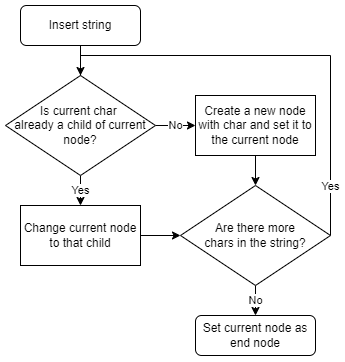

The diagram above was exported from draw.io. Its source (the exported page's mxGraphModel, read from the mxfile embedded in the PNG):
<mxGraphModel dx="841" dy="554" grid="1" gridSize="10" guides="1" tooltips="1" connect="1" arrows="1" fold="1" page="1" pageScale="1" pageWidth="827" pageHeight="1169" math="0" shadow="0">
  <root>
    <mxCell id="WIyWlLk6GJQsqaUBKTNV-0" />
    <mxCell id="WIyWlLk6GJQsqaUBKTNV-1" parent="WIyWlLk6GJQsqaUBKTNV-0" />
    <mxCell id="TXDtTbh8vaeMrqbfXI29-22" style="edgeStyle=orthogonalEdgeStyle;rounded=0;orthogonalLoop=1;jettySize=auto;html=1;" parent="WIyWlLk6GJQsqaUBKTNV-1" source="WIyWlLk6GJQsqaUBKTNV-3" edge="1">
      <mxGeometry relative="1" as="geometry">
        <mxPoint x="220" y="280" as="targetPoint" />
      </mxGeometry>
    </mxCell>
    <mxCell id="WIyWlLk6GJQsqaUBKTNV-3" value="Insert string" style="rounded=1;whiteSpace=wrap;html=1;fontSize=12;glass=0;strokeWidth=1;shadow=0;" parent="WIyWlLk6GJQsqaUBKTNV-1" vertex="1">
      <mxGeometry x="160" y="190" width="120" height="40" as="geometry" />
    </mxCell>
    <mxCell id="TXDtTbh8vaeMrqbfXI29-15" value="No" style="edgeStyle=orthogonalEdgeStyle;rounded=0;orthogonalLoop=1;jettySize=auto;html=1;" parent="WIyWlLk6GJQsqaUBKTNV-1" source="TXDtTbh8vaeMrqbfXI29-5" target="TXDtTbh8vaeMrqbfXI29-9" edge="1">
      <mxGeometry relative="1" as="geometry" />
    </mxCell>
    <mxCell id="TXDtTbh8vaeMrqbfXI29-16" value="Yes" style="edgeStyle=orthogonalEdgeStyle;rounded=0;orthogonalLoop=1;jettySize=auto;html=1;entryX=0.5;entryY=0;entryDx=0;entryDy=0;" parent="WIyWlLk6GJQsqaUBKTNV-1" source="TXDtTbh8vaeMrqbfXI29-5" target="TXDtTbh8vaeMrqbfXI29-12" edge="1">
      <mxGeometry relative="1" as="geometry" />
    </mxCell>
    <mxCell id="TXDtTbh8vaeMrqbfXI29-5" value="Is current char&amp;nbsp;&lt;div&gt;already a child of current node?&lt;/div&gt;" style="rhombus;whiteSpace=wrap;html=1;" parent="WIyWlLk6GJQsqaUBKTNV-1" vertex="1">
      <mxGeometry x="145" y="260" width="150" height="100" as="geometry" />
    </mxCell>
    <mxCell id="TXDtTbh8vaeMrqbfXI29-23" style="edgeStyle=orthogonalEdgeStyle;rounded=0;orthogonalLoop=1;jettySize=auto;html=1;entryX=0.5;entryY=0;entryDx=0;entryDy=0;" parent="WIyWlLk6GJQsqaUBKTNV-1" source="TXDtTbh8vaeMrqbfXI29-9" target="TXDtTbh8vaeMrqbfXI29-10" edge="1">
      <mxGeometry relative="1" as="geometry" />
    </mxCell>
    <mxCell id="TXDtTbh8vaeMrqbfXI29-9" value="Create a new node with char and set it to the current node" style="rounded=0;whiteSpace=wrap;html=1;" parent="WIyWlLk6GJQsqaUBKTNV-1" vertex="1">
      <mxGeometry x="335" y="280" width="120" height="60" as="geometry" />
    </mxCell>
    <mxCell id="TXDtTbh8vaeMrqbfXI29-17" value="Yes" style="edgeStyle=orthogonalEdgeStyle;rounded=0;orthogonalLoop=1;jettySize=auto;html=1;entryX=0.5;entryY=0;entryDx=0;entryDy=0;exitX=1;exitY=0.5;exitDx=0;exitDy=0;" parent="WIyWlLk6GJQsqaUBKTNV-1" source="TXDtTbh8vaeMrqbfXI29-10" target="TXDtTbh8vaeMrqbfXI29-5" edge="1">
      <mxGeometry x="-0.7826" relative="1" as="geometry">
        <Array as="points">
          <mxPoint x="470" y="240" />
          <mxPoint x="220" y="240" />
        </Array>
        <mxPoint as="offset" />
      </mxGeometry>
    </mxCell>
    <mxCell id="TXDtTbh8vaeMrqbfXI29-21" value="No" style="edgeStyle=orthogonalEdgeStyle;rounded=0;orthogonalLoop=1;jettySize=auto;html=1;entryX=0.5;entryY=0;entryDx=0;entryDy=0;exitX=0.5;exitY=1;exitDx=0;exitDy=0;" parent="WIyWlLk6GJQsqaUBKTNV-1" source="TXDtTbh8vaeMrqbfXI29-10" target="TXDtTbh8vaeMrqbfXI29-20" edge="1">
      <mxGeometry relative="1" as="geometry">
        <Array as="points" />
      </mxGeometry>
    </mxCell>
    <mxCell id="TXDtTbh8vaeMrqbfXI29-10" value="Are there more&lt;div&gt;&lt;span style=&quot;background-color: initial;&quot;&gt;chars in the string?&lt;/span&gt;&lt;/div&gt;" style="rhombus;whiteSpace=wrap;html=1;" parent="WIyWlLk6GJQsqaUBKTNV-1" vertex="1">
      <mxGeometry x="320" y="370" width="150" height="100" as="geometry" />
    </mxCell>
    <mxCell id="TXDtTbh8vaeMrqbfXI29-24" style="edgeStyle=orthogonalEdgeStyle;rounded=0;orthogonalLoop=1;jettySize=auto;html=1;entryX=0;entryY=0.5;entryDx=0;entryDy=0;" parent="WIyWlLk6GJQsqaUBKTNV-1" source="TXDtTbh8vaeMrqbfXI29-12" target="TXDtTbh8vaeMrqbfXI29-10" edge="1">
      <mxGeometry relative="1" as="geometry" />
    </mxCell>
    <mxCell id="TXDtTbh8vaeMrqbfXI29-12" value="Change current node to that child" style="rounded=0;whiteSpace=wrap;html=1;" parent="WIyWlLk6GJQsqaUBKTNV-1" vertex="1">
      <mxGeometry x="160" y="390" width="120" height="60" as="geometry" />
    </mxCell>
    <mxCell id="TXDtTbh8vaeMrqbfXI29-20" value="Set current node as end node" style="rounded=1;whiteSpace=wrap;html=1;fontSize=12;glass=0;strokeWidth=1;shadow=0;" parent="WIyWlLk6GJQsqaUBKTNV-1" vertex="1">
      <mxGeometry x="335" y="500" width="120" height="40" as="geometry" />
    </mxCell>
  </root>
</mxGraphModel>